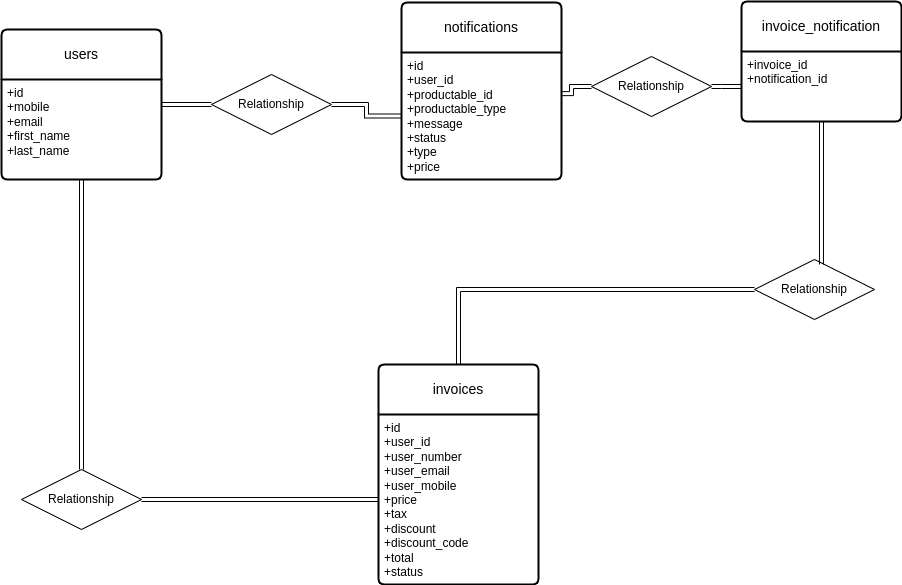

The diagram above was exported from draw.io. Its source (the exported page's mxGraphModel, read from the mxfile embedded in the PNG):
<mxGraphModel dx="2187" dy="807" grid="1" gridSize="10" guides="1" tooltips="1" connect="1" arrows="1" fold="1" page="1" pageScale="1" pageWidth="827" pageHeight="1169" math="0" shadow="0">
  <root>
    <mxCell id="0" />
    <mxCell id="1" parent="0" />
    <mxCell id="0S-YlkDmAEvvOO_8OkZi-27" style="edgeStyle=orthogonalEdgeStyle;rounded=0;orthogonalLoop=1;jettySize=auto;html=1;entryX=0.5;entryY=0;entryDx=0;entryDy=0;shape=link;" edge="1" parent="1" source="0S-YlkDmAEvvOO_8OkZi-9" target="0S-YlkDmAEvvOO_8OkZi-24">
      <mxGeometry relative="1" as="geometry" />
    </mxCell>
    <mxCell id="0S-YlkDmAEvvOO_8OkZi-9" value="users" style="swimlane;childLayout=stackLayout;horizontal=1;startSize=50;horizontalStack=0;rounded=1;fontSize=14;fontStyle=0;strokeWidth=2;resizeParent=0;resizeLast=1;shadow=0;dashed=0;align=center;arcSize=4;whiteSpace=wrap;html=1;" vertex="1" parent="1">
      <mxGeometry x="-90" y="70" width="160" height="150" as="geometry" />
    </mxCell>
    <mxCell id="0S-YlkDmAEvvOO_8OkZi-10" value="+id&lt;br&gt;+mobile&lt;br&gt;+email&lt;br&gt;+first_name&lt;br&gt;+last_name" style="align=left;strokeColor=none;fillColor=none;spacingLeft=4;fontSize=12;verticalAlign=top;resizable=0;rotatable=0;part=1;html=1;" vertex="1" parent="0S-YlkDmAEvvOO_8OkZi-9">
      <mxGeometry y="50" width="160" height="100" as="geometry" />
    </mxCell>
    <mxCell id="0S-YlkDmAEvvOO_8OkZi-11" value="notifications" style="swimlane;childLayout=stackLayout;horizontal=1;startSize=50;horizontalStack=0;rounded=1;fontSize=14;fontStyle=0;strokeWidth=2;resizeParent=0;resizeLast=1;shadow=0;dashed=0;align=center;arcSize=4;whiteSpace=wrap;html=1;" vertex="1" parent="1">
      <mxGeometry x="310" y="43" width="160" height="177" as="geometry" />
    </mxCell>
    <mxCell id="0S-YlkDmAEvvOO_8OkZi-12" value="+id&lt;br&gt;+user_id&lt;br&gt;+productable_id&lt;br&gt;+productable_type&lt;br&gt;+message&lt;br&gt;+status&lt;br&gt;+type&lt;br&gt;+price" style="align=left;strokeColor=none;fillColor=none;spacingLeft=4;fontSize=12;verticalAlign=top;resizable=0;rotatable=0;part=1;html=1;" vertex="1" parent="0S-YlkDmAEvvOO_8OkZi-11">
      <mxGeometry y="50" width="160" height="127" as="geometry" />
    </mxCell>
    <mxCell id="0S-YlkDmAEvvOO_8OkZi-13" value="invoices" style="swimlane;childLayout=stackLayout;horizontal=1;startSize=50;horizontalStack=0;rounded=1;fontSize=14;fontStyle=0;strokeWidth=2;resizeParent=0;resizeLast=1;shadow=0;dashed=0;align=center;arcSize=4;whiteSpace=wrap;html=1;" vertex="1" parent="1">
      <mxGeometry x="287" y="405" width="160" height="220" as="geometry" />
    </mxCell>
    <mxCell id="0S-YlkDmAEvvOO_8OkZi-14" value="+id&lt;br&gt;+user_id&lt;br&gt;+user_number&lt;br&gt;+user_email&lt;br&gt;+user_mobile&lt;br&gt;+price&lt;br&gt;+tax&lt;br&gt;+discount&lt;br&gt;+discount_code&lt;br&gt;+total&lt;br&gt;+status" style="align=left;strokeColor=none;fillColor=none;spacingLeft=4;fontSize=12;verticalAlign=top;resizable=0;rotatable=0;part=1;html=1;" vertex="1" parent="0S-YlkDmAEvvOO_8OkZi-13">
      <mxGeometry y="50" width="160" height="170" as="geometry" />
    </mxCell>
    <mxCell id="0S-YlkDmAEvvOO_8OkZi-20" value="" style="rounded=0;orthogonalLoop=1;jettySize=auto;html=1;exitX=0;exitY=0.5;exitDx=0;exitDy=0;shape=link;entryX=1;entryY=0.25;entryDx=0;entryDy=0;" edge="1" parent="1" source="0S-YlkDmAEvvOO_8OkZi-15" target="0S-YlkDmAEvvOO_8OkZi-10">
      <mxGeometry relative="1" as="geometry">
        <mxPoint x="89" y="320" as="targetPoint" />
      </mxGeometry>
    </mxCell>
    <mxCell id="0S-YlkDmAEvvOO_8OkZi-21" value="" style="edgeStyle=orthogonalEdgeStyle;rounded=0;orthogonalLoop=1;jettySize=auto;html=1;shape=link;" edge="1" parent="1" source="0S-YlkDmAEvvOO_8OkZi-15" target="0S-YlkDmAEvvOO_8OkZi-12">
      <mxGeometry relative="1" as="geometry">
        <mxPoint x="390" y="270" as="targetPoint" />
      </mxGeometry>
    </mxCell>
    <mxCell id="0S-YlkDmAEvvOO_8OkZi-15" value="Relationship" style="shape=rhombus;perimeter=rhombusPerimeter;whiteSpace=wrap;html=1;align=center;" vertex="1" parent="1">
      <mxGeometry x="120" y="115" width="120" height="60" as="geometry" />
    </mxCell>
    <mxCell id="0S-YlkDmAEvvOO_8OkZi-22" value="invoice_notification" style="swimlane;childLayout=stackLayout;horizontal=1;startSize=50;horizontalStack=0;rounded=1;fontSize=14;fontStyle=0;strokeWidth=2;resizeParent=0;resizeLast=1;shadow=0;dashed=0;align=center;arcSize=4;whiteSpace=wrap;html=1;" vertex="1" parent="1">
      <mxGeometry x="650" y="42" width="160" height="120" as="geometry" />
    </mxCell>
    <mxCell id="0S-YlkDmAEvvOO_8OkZi-23" value="+invoice_id&lt;br&gt;+notification_id" style="align=left;strokeColor=none;fillColor=none;spacingLeft=4;fontSize=12;verticalAlign=top;resizable=0;rotatable=0;part=1;html=1;" vertex="1" parent="0S-YlkDmAEvvOO_8OkZi-22">
      <mxGeometry y="50" width="160" height="70" as="geometry" />
    </mxCell>
    <mxCell id="0S-YlkDmAEvvOO_8OkZi-28" style="edgeStyle=orthogonalEdgeStyle;rounded=0;orthogonalLoop=1;jettySize=auto;html=1;shape=link;" edge="1" parent="1" source="0S-YlkDmAEvvOO_8OkZi-24" target="0S-YlkDmAEvvOO_8OkZi-14">
      <mxGeometry relative="1" as="geometry" />
    </mxCell>
    <mxCell id="0S-YlkDmAEvvOO_8OkZi-24" value="Relationship" style="shape=rhombus;perimeter=rhombusPerimeter;whiteSpace=wrap;html=1;align=center;" vertex="1" parent="1">
      <mxGeometry x="-70" y="510" width="120" height="60" as="geometry" />
    </mxCell>
    <mxCell id="0S-YlkDmAEvvOO_8OkZi-30" value="" style="edgeStyle=orthogonalEdgeStyle;rounded=0;orthogonalLoop=1;jettySize=auto;html=1;shape=link;entryX=0.5;entryY=0;entryDx=0;entryDy=0;" edge="1" parent="1" source="0S-YlkDmAEvvOO_8OkZi-25" target="0S-YlkDmAEvvOO_8OkZi-13">
      <mxGeometry relative="1" as="geometry">
        <mxPoint x="653" y="410" as="targetPoint" />
      </mxGeometry>
    </mxCell>
    <mxCell id="0S-YlkDmAEvvOO_8OkZi-25" value="Relationship" style="shape=rhombus;perimeter=rhombusPerimeter;whiteSpace=wrap;html=1;align=center;" vertex="1" parent="1">
      <mxGeometry x="663" y="300" width="120" height="60" as="geometry" />
    </mxCell>
    <mxCell id="0S-YlkDmAEvvOO_8OkZi-29" style="edgeStyle=orthogonalEdgeStyle;rounded=0;orthogonalLoop=1;jettySize=auto;html=1;entryX=0.558;entryY=0.083;entryDx=0;entryDy=0;entryPerimeter=0;shape=link;exitX=0.5;exitY=1;exitDx=0;exitDy=0;" edge="1" parent="1" source="0S-YlkDmAEvvOO_8OkZi-23" target="0S-YlkDmAEvvOO_8OkZi-25">
      <mxGeometry relative="1" as="geometry" />
    </mxCell>
    <mxCell id="0S-YlkDmAEvvOO_8OkZi-32" value="" style="edgeStyle=orthogonalEdgeStyle;rounded=0;orthogonalLoop=1;jettySize=auto;html=1;entryX=1;entryY=0.324;entryDx=0;entryDy=0;entryPerimeter=0;shape=link;" edge="1" parent="1" source="0S-YlkDmAEvvOO_8OkZi-31" target="0S-YlkDmAEvvOO_8OkZi-12">
      <mxGeometry relative="1" as="geometry" />
    </mxCell>
    <mxCell id="0S-YlkDmAEvvOO_8OkZi-33" value="" style="edgeStyle=orthogonalEdgeStyle;rounded=0;orthogonalLoop=1;jettySize=auto;html=1;shape=link;" edge="1" parent="1" source="0S-YlkDmAEvvOO_8OkZi-31" target="0S-YlkDmAEvvOO_8OkZi-23">
      <mxGeometry relative="1" as="geometry" />
    </mxCell>
    <mxCell id="0S-YlkDmAEvvOO_8OkZi-31" value="Relationship" style="shape=rhombus;perimeter=rhombusPerimeter;whiteSpace=wrap;html=1;align=center;" vertex="1" parent="1">
      <mxGeometry x="500" y="97" width="120" height="60" as="geometry" />
    </mxCell>
  </root>
</mxGraphModel>